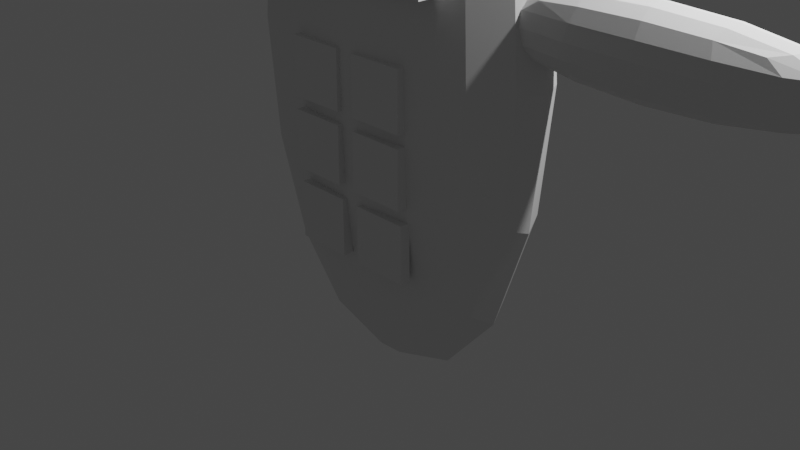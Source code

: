 # Source: RonAlkonso_Special2.blend  (saved by Blender 2.93.20; exported with 4.5.12 LTS)
import bpy
from mathutils import Matrix  # noqa: F401  (used for matrix-valued properties, if any)

bpy.ops.wm.read_factory_settings(use_empty=True)
scene = bpy.context.scene
scene.name = 'Scene'

# ---- collections
col_collection = bpy.data.collections.new('Collection'); scene.collection.children.link(col_collection)

# ---- world
world_world = bpy.data.worlds.new('World'); scene.world = world_world
world_world.use_nodes = True; world_world.node_tree.nodes.clear()
_N = world_world.node_tree.nodes; _L = world_world.node_tree.links
n0 = _N.new('ShaderNodeOutputWorld'); n0.name = 'World Output'; n0.location = (300, 300)
n1 = _N.new('ShaderNodeBackground'); n1.name = 'Background'; n1.location = (10, 300)
n1.inputs[0].default_value = (0.05088, 0.05088, 0.05088, 1.0)
_L.new(n1.outputs[0], n0.inputs[0])
n0.is_active_output = True
world_world.color = (0.05088, 0.05088, 0.05088)
world_world.use_sun_shadow = False
world_world.sun_shadow_jitter_overblur = 0.0

# ---- cameras
cam_camera = bpy.data.cameras.new('Camera')
cam_camera.clip_end = 100.0
cam_camera.ortho_scale = 7.314

# ---- lights
light_light = bpy.data.lights.new('Light', 'POINT')
light_light.transmission_factor = 0.0
light_light.energy = 1000.0
light_light.shadow_soft_size = 0.1
light_light.shadow_maximum_resolution = 0.006
light_light.use_absolute_resolution = True

# ---- meshes
me_cube_001 = bpy.data.meshes.new('Cube.001')
me_cube_001.from_pydata([(-1.0, -1.0, -1.0), (-1.0, -1.0, 1.0), (-1.0, 1.0, -1.0), (-1.0, 1.0, 1.0), (1.0, -1.0, -1.0), (1.0, -1.0, 1.0), (1.0, 1.0, -1.0), (1.0, 1.0, 1.0)], [], [(0, 1, 3, 2), (2, 3, 7, 6), (6, 7, 5, 4), (4, 5, 1, 0), (2, 6, 4, 0), (7, 3, 1, 5)])
_uv = me_cube_001.uv_layers.new(name='UVMap')
_uv.uv.foreach_set('vector', [0.375, 0.0, 0.625, 0.0, 0.625, 0.25, 0.375, 0.25, 0.375, 0.25, 0.625, 0.25, 0.625, 0.5, 0.375, 0.5, 0.375, 0.5, 0.625, 0.5, 0.625, 0.75, 0.375, 0.75, 0.375, 0.75, 0.625, 0.75, 0.625, 1.0, 0.375, 1.0, 0.125, 0.5, 0.375, 0.5, 0.375, 0.75, 0.125, 0.75, 0.625, 0.5, 0.875, 0.5, 0.875, 0.75, 0.625, 0.75])
me_cube_001.materials.append(None)
me_cube_001.use_remesh_fix_poles = True
me_cube_001.use_remesh_preserve_attributes = False
me_cube_001.update()
me_cube_002 = bpy.data.meshes.new('Cube.002')
me_cube_002.from_pydata([(-1.0, -1.0, -1.0), (-1.0, -1.0, 1.0), (-1.0, 1.0, -1.0), (-1.0, 1.0, 1.0), (1.0, -1.0, -1.0), (1.0, -1.0, 1.0), (1.0, 1.0, -1.0), (1.0, 1.0, 1.0)], [], [(0, 1, 3, 2), (2, 3, 7, 6), (6, 7, 5, 4), (4, 5, 1, 0), (2, 6, 4, 0), (7, 3, 1, 5)])
_uv = me_cube_002.uv_layers.new(name='UVMap')
_uv.uv.foreach_set('vector', [0.375, 0.0, 0.625, 0.0, 0.625, 0.25, 0.375, 0.25, 0.375, 0.25, 0.625, 0.25, 0.625, 0.5, 0.375, 0.5, 0.375, 0.5, 0.625, 0.5, 0.625, 0.75, 0.375, 0.75, 0.375, 0.75, 0.625, 0.75, 0.625, 1.0, 0.375, 1.0, 0.125, 0.5, 0.375, 0.5, 0.375, 0.75, 0.125, 0.75, 0.625, 0.5, 0.875, 0.5, 0.875, 0.75, 0.625, 0.75])
me_cube_002.materials.append(None)
me_cube_002.use_remesh_fix_poles = True
me_cube_002.use_remesh_preserve_attributes = False
me_cube_002.update()
me_cube_003 = bpy.data.meshes.new('Cube.003')
me_cube_003.from_pydata([(-1.0, -1.0, -1.0), (-1.0, -1.0, 1.0), (-1.0, 1.0, -1.0), (-1.0, 1.0, 1.0), (1.0, -1.0, -1.0), (1.0, -1.0, 1.0), (1.0, 1.0, -1.0), (1.0, 1.0, 1.0)], [], [(0, 1, 3, 2), (2, 3, 7, 6), (6, 7, 5, 4), (4, 5, 1, 0), (2, 6, 4, 0), (7, 3, 1, 5)])
_uv = me_cube_003.uv_layers.new(name='UVMap')
_uv.uv.foreach_set('vector', [0.375, 0.0, 0.625, 0.0, 0.625, 0.25, 0.375, 0.25, 0.375, 0.25, 0.625, 0.25, 0.625, 0.5, 0.375, 0.5, 0.375, 0.5, 0.625, 0.5, 0.625, 0.75, 0.375, 0.75, 0.375, 0.75, 0.625, 0.75, 0.625, 1.0, 0.375, 1.0, 0.125, 0.5, 0.375, 0.5, 0.375, 0.75, 0.125, 0.75, 0.625, 0.5, 0.875, 0.5, 0.875, 0.75, 0.625, 0.75])
me_cube_003.materials.append(None)
me_cube_003.use_remesh_fix_poles = True
me_cube_003.use_remesh_preserve_attributes = False
me_cube_003.update()
me_cube_004 = bpy.data.meshes.new('Cube.004')
me_cube_004.from_pydata([(-1.0, -1.0, -1.0), (-1.0, -1.0, 1.0), (-1.0, 1.0, -1.0), (-1.0, 1.0, 1.0), (1.0, -1.0, -1.0), (1.0, -1.0, 1.0), (1.0, 1.0, -1.0), (1.0, 1.0, 1.0)], [], [(0, 1, 3, 2), (2, 3, 7, 6), (6, 7, 5, 4), (4, 5, 1, 0), (2, 6, 4, 0), (7, 3, 1, 5)])
_uv = me_cube_004.uv_layers.new(name='UVMap')
_uv.uv.foreach_set('vector', [0.375, 0.0, 0.625, 0.0, 0.625, 0.25, 0.375, 0.25, 0.375, 0.25, 0.625, 0.25, 0.625, 0.5, 0.375, 0.5, 0.375, 0.5, 0.625, 0.5, 0.625, 0.75, 0.375, 0.75, 0.375, 0.75, 0.625, 0.75, 0.625, 1.0, 0.375, 1.0, 0.125, 0.5, 0.375, 0.5, 0.375, 0.75, 0.125, 0.75, 0.625, 0.5, 0.875, 0.5, 0.875, 0.75, 0.625, 0.75])
me_cube_004.materials.append(None)
me_cube_004.use_remesh_fix_poles = True
me_cube_004.use_remesh_preserve_attributes = False
me_cube_004.update()
me_cube_005 = bpy.data.meshes.new('Cube.005')
me_cube_005.from_pydata([(-1.0, -1.0, -1.0), (-1.0, -1.0, 1.0), (-1.0, 1.0, -1.0), (-1.0, 1.0, 1.0), (1.0, -1.0, -1.0), (1.0, -1.0, 1.0), (1.0, 1.0, -1.0), (1.0, 1.0, 1.0)], [], [(0, 1, 3, 2), (2, 3, 7, 6), (6, 7, 5, 4), (4, 5, 1, 0), (2, 6, 4, 0), (7, 3, 1, 5)])
_uv = me_cube_005.uv_layers.new(name='UVMap')
_uv.uv.foreach_set('vector', [0.375, 0.0, 0.625, 0.0, 0.625, 0.25, 0.375, 0.25, 0.375, 0.25, 0.625, 0.25, 0.625, 0.5, 0.375, 0.5, 0.375, 0.5, 0.625, 0.5, 0.625, 0.75, 0.375, 0.75, 0.375, 0.75, 0.625, 0.75, 0.625, 1.0, 0.375, 1.0, 0.125, 0.5, 0.375, 0.5, 0.375, 0.75, 0.125, 0.75, 0.625, 0.5, 0.875, 0.5, 0.875, 0.75, 0.625, 0.75])
me_cube_005.materials.append(None)
me_cube_005.use_remesh_fix_poles = True
me_cube_005.use_remesh_preserve_attributes = False
me_cube_005.update()
me_cube_006 = bpy.data.meshes.new('Cube.006')
me_cube_006.from_pydata([(-1.0, -1.0, -1.0), (-1.0, -1.0, 1.0), (-1.0, 1.0, -1.0), (-1.0, 1.0, 1.0), (1.0, -1.0, -1.0), (1.0, -1.0, 1.0), (1.0, 1.0, -1.0), (1.0, 1.0, 1.0)], [], [(0, 1, 3, 2), (2, 3, 7, 6), (6, 7, 5, 4), (4, 5, 1, 0), (2, 6, 4, 0), (7, 3, 1, 5)])
_uv = me_cube_006.uv_layers.new(name='UVMap')
_uv.uv.foreach_set('vector', [0.375, 0.0, 0.625, 0.0, 0.625, 0.25, 0.375, 0.25, 0.375, 0.25, 0.625, 0.25, 0.625, 0.5, 0.375, 0.5, 0.375, 0.5, 0.625, 0.5, 0.625, 0.75, 0.375, 0.75, 0.375, 0.75, 0.625, 0.75, 0.625, 1.0, 0.375, 1.0, 0.125, 0.5, 0.375, 0.5, 0.375, 0.75, 0.125, 0.75, 0.625, 0.5, 0.875, 0.5, 0.875, 0.75, 0.625, 0.75])
me_cube_006.use_remesh_fix_poles = True
me_cube_006.use_remesh_preserve_attributes = False
me_cube_006.update()
me_cube_007 = bpy.data.meshes.new('Cube.007')
me_cube_007.from_pydata([(-1.0, -1.0, -1.0), (-1.0, -1.0, 1.0), (-1.0, 1.0, -1.0), (-1.0, 1.0, 1.0), (1.0, -1.0, -1.0), (1.0, -1.0, 1.0), (1.0, 1.0, -1.0), (1.0, 1.0, 1.0)], [], [(0, 1, 3, 2), (2, 3, 7, 6), (6, 7, 5, 4), (4, 5, 1, 0), (2, 6, 4, 0), (7, 3, 1, 5)])
_uv = me_cube_007.uv_layers.new(name='UVMap')
_uv.uv.foreach_set('vector', [0.375, 0.0, 0.625, 0.0, 0.625, 0.25, 0.375, 0.25, 0.375, 0.25, 0.625, 0.25, 0.625, 0.5, 0.375, 0.5, 0.375, 0.5, 0.625, 0.5, 0.625, 0.75, 0.375, 0.75, 0.375, 0.75, 0.625, 0.75, 0.625, 1.0, 0.375, 1.0, 0.125, 0.5, 0.375, 0.5, 0.375, 0.75, 0.125, 0.75, 0.625, 0.5, 0.875, 0.5, 0.875, 0.75, 0.625, 0.75])
me_cube_007.materials.append(None)
me_cube_007.use_remesh_fix_poles = True
me_cube_007.use_remesh_preserve_attributes = False
me_cube_007.update()
me_cube_008 = bpy.data.meshes.new('Cube.008')
me_cube_008.from_pydata([(-1.0, -1.0, -1.0), (-1.0, -1.0, 1.0), (-1.0, 1.0, -1.0), (-1.0, 1.0, 1.0), (1.0, -1.0, -1.0), (1.0, -1.0, 1.0), (1.0, 1.0, -1.0), (1.0, 1.0, 1.0)], [], [(0, 1, 3, 2), (2, 3, 7, 6), (6, 7, 5, 4), (4, 5, 1, 0), (2, 6, 4, 0), (7, 3, 1, 5)])
_uv = me_cube_008.uv_layers.new(name='UVMap')
_uv.uv.foreach_set('vector', [0.375, 0.0, 0.625, 0.0, 0.625, 0.25, 0.375, 0.25, 0.375, 0.25, 0.625, 0.25, 0.625, 0.5, 0.375, 0.5, 0.375, 0.5, 0.625, 0.5, 0.625, 0.75, 0.375, 0.75, 0.375, 0.75, 0.625, 0.75, 0.625, 1.0, 0.375, 1.0, 0.125, 0.5, 0.375, 0.5, 0.375, 0.75, 0.125, 0.75, 0.625, 0.5, 0.875, 0.5, 0.875, 0.75, 0.625, 0.75])
me_cube_008.materials.append(None)
me_cube_008.use_remesh_fix_poles = True
me_cube_008.use_remesh_preserve_attributes = False
me_cube_008.update()
me_cube_009 = bpy.data.meshes.new('Cube.009')
me_cube_009.from_pydata([(-1.0, -1.0, -1.0), (-1.0, -1.0, 1.0), (-1.0, 1.0, -1.0), (-1.0, 1.0, 1.0), (1.0, -1.0, -1.0), (1.0, -1.0, 1.0), (1.0, 1.0, -1.0), (1.0, 1.0, 1.0)], [], [(0, 1, 3, 2), (2, 3, 7, 6), (6, 7, 5, 4), (4, 5, 1, 0), (2, 6, 4, 0), (7, 3, 1, 5)])
_uv = me_cube_009.uv_layers.new(name='UVMap')
_uv.uv.foreach_set('vector', [0.375, 0.0, 0.625, 0.0, 0.625, 0.25, 0.375, 0.25, 0.375, 0.25, 0.625, 0.25, 0.625, 0.5, 0.375, 0.5, 0.375, 0.5, 0.625, 0.5, 0.625, 0.75, 0.375, 0.75, 0.375, 0.75, 0.625, 0.75, 0.625, 1.0, 0.375, 1.0, 0.125, 0.5, 0.375, 0.5, 0.375, 0.75, 0.125, 0.75, 0.625, 0.5, 0.875, 0.5, 0.875, 0.75, 0.625, 0.75])
me_cube_009.materials.append(None)
me_cube_009.use_remesh_fix_poles = True
me_cube_009.use_remesh_preserve_attributes = False
me_cube_009.update()
me_cube_010 = bpy.data.meshes.new('Cube.010')
me_cube_010.from_pydata([(-1.0, -1.0, -1.0), (-1.0, -1.0, 1.0), (-1.0, 1.0, -1.0), (-1.0, 1.0, 1.0), (1.0, -1.0, -1.0), (1.0, -1.0, 1.0), (1.0, 1.0, -1.0), (1.0, 1.0, 1.0)], [], [(0, 1, 3, 2), (2, 3, 7, 6), (6, 7, 5, 4), (4, 5, 1, 0), (2, 6, 4, 0), (7, 3, 1, 5)])
_uv = me_cube_010.uv_layers.new(name='UVMap')
_uv.uv.foreach_set('vector', [0.375, 0.0, 0.625, 0.0, 0.625, 0.25, 0.375, 0.25, 0.375, 0.25, 0.625, 0.25, 0.625, 0.5, 0.375, 0.5, 0.375, 0.5, 0.625, 0.5, 0.625, 0.75, 0.375, 0.75, 0.375, 0.75, 0.625, 0.75, 0.625, 1.0, 0.375, 1.0, 0.125, 0.5, 0.375, 0.5, 0.375, 0.75, 0.125, 0.75, 0.625, 0.5, 0.875, 0.5, 0.875, 0.75, 0.625, 0.75])
me_cube_010.materials.append(None)
me_cube_010.use_remesh_fix_poles = True
me_cube_010.use_remesh_preserve_attributes = False
me_cube_010.update()
me_cube_011 = bpy.data.meshes.new('Cube.011')
me_cube_011.from_pydata([(-1.0, -1.0, -1.0), (-1.0, -1.0, 1.0), (-1.0, 1.0, -1.0), (-1.0, 1.0, 1.0), (1.0, -1.0, -1.0), (1.0, -1.0, 1.0), (1.0, 1.0, -1.0), (1.0, 1.0, 1.0)], [], [(0, 1, 3, 2), (2, 3, 7, 6), (6, 7, 5, 4), (4, 5, 1, 0), (2, 6, 4, 0), (7, 3, 1, 5)])
_uv = me_cube_011.uv_layers.new(name='UVMap')
_uv.uv.foreach_set('vector', [0.375, 0.0, 0.625, 0.0, 0.625, 0.25, 0.375, 0.25, 0.375, 0.25, 0.625, 0.25, 0.625, 0.5, 0.375, 0.5, 0.375, 0.5, 0.625, 0.5, 0.625, 0.75, 0.375, 0.75, 0.375, 0.75, 0.625, 0.75, 0.625, 1.0, 0.375, 1.0, 0.125, 0.5, 0.375, 0.5, 0.375, 0.75, 0.125, 0.75, 0.625, 0.5, 0.875, 0.5, 0.875, 0.75, 0.625, 0.75])
me_cube_011.materials.append(None)
me_cube_011.use_remesh_fix_poles = True
me_cube_011.use_remesh_preserve_attributes = False
me_cube_011.update()
me_cube_012 = bpy.data.meshes.new('Cube.012')
me_cube_012.from_pydata([(-1.0, -1.0, -1.0), (-1.0, -1.0, 1.0), (-1.0, 1.0, -1.0), (-1.0, 1.0, 1.0), (1.0, -1.0, -1.0), (1.0, -1.0, 1.0), (1.0, 1.0, -1.0), (1.0, 1.0, 1.0)], [], [(0, 1, 3, 2), (2, 3, 7, 6), (6, 7, 5, 4), (4, 5, 1, 0), (2, 6, 4, 0), (7, 3, 1, 5)])
_uv = me_cube_012.uv_layers.new(name='UVMap')
_uv.uv.foreach_set('vector', [0.375, 0.0, 0.625, 0.0, 0.625, 0.25, 0.375, 0.25, 0.375, 0.25, 0.625, 0.25, 0.625, 0.5, 0.375, 0.5, 0.375, 0.5, 0.625, 0.5, 0.625, 0.75, 0.375, 0.75, 0.375, 0.75, 0.625, 0.75, 0.625, 1.0, 0.375, 1.0, 0.125, 0.5, 0.375, 0.5, 0.375, 0.75, 0.125, 0.75, 0.625, 0.5, 0.875, 0.5, 0.875, 0.75, 0.625, 0.75])
me_cube_012.materials.append(None)
me_cube_012.use_remesh_fix_poles = True
me_cube_012.use_remesh_preserve_attributes = False
me_cube_012.update()
me_cube_013 = bpy.data.meshes.new('Cube.013')
me_cube_013.from_pydata([(-1.0, -1.0, -1.0), (-1.0, -1.0, 1.0), (-1.0, 1.0, -1.0), (-1.0, 1.0, 1.0), (1.0, -1.0, -1.0), (1.0, -1.0, 1.0), (1.0, 1.0, -1.0), (1.0, 1.0, 1.0)], [], [(0, 1, 3, 2), (2, 3, 7, 6), (6, 7, 5, 4), (4, 5, 1, 0), (2, 6, 4, 0), (7, 3, 1, 5)])
_uv = me_cube_013.uv_layers.new(name='UVMap')
_uv.uv.foreach_set('vector', [0.375, 0.0, 0.625, 0.0, 0.625, 0.25, 0.375, 0.25, 0.375, 0.25, 0.625, 0.25, 0.625, 0.5, 0.375, 0.5, 0.375, 0.5, 0.625, 0.5, 0.625, 0.75, 0.375, 0.75, 0.375, 0.75, 0.625, 0.75, 0.625, 1.0, 0.375, 1.0, 0.125, 0.5, 0.375, 0.5, 0.375, 0.75, 0.125, 0.75, 0.625, 0.5, 0.875, 0.5, 0.875, 0.75, 0.625, 0.75])
me_cube_013.materials.append(None)
me_cube_013.use_remesh_fix_poles = True
me_cube_013.use_remesh_preserve_attributes = False
me_cube_013.update()
me_cube = bpy.data.meshes.new('Cube')
me_cube.from_pydata([(-1.0, -1.0, -1.0), (-1.0, -1.0, 1.0), (-1.0, 1.0, -1.0), (-1.0, 1.0, 1.0), (1.0, -1.0, -1.0), (1.0, -1.0, 1.0), (1.0, 1.0, -1.0), (1.0, 1.0, 1.0)], [], [(0, 1, 3, 2), (2, 3, 7, 6), (6, 7, 5, 4), (4, 5, 1, 0), (2, 6, 4, 0), (7, 3, 1, 5)])
_uv = me_cube.uv_layers.new(name='UVMap')
_uv.uv.foreach_set('vector', [0.375, 0.0, 0.625, 0.0, 0.625, 0.25, 0.375, 0.25, 0.375, 0.25, 0.625, 0.25, 0.625, 0.5, 0.375, 0.5, 0.375, 0.5, 0.625, 0.5, 0.625, 0.75, 0.375, 0.75, 0.375, 0.75, 0.625, 0.75, 0.625, 1.0, 0.375, 1.0, 0.125, 0.5, 0.375, 0.5, 0.375, 0.75, 0.125, 0.75, 0.625, 0.5, 0.875, 0.5, 0.875, 0.75, 0.625, 0.75])
me_cube.materials.append(None)
me_cube.use_remesh_fix_poles = True
me_cube.use_remesh_preserve_attributes = False
me_cube.update()

# ---- objects
ob_light = bpy.data.objects.new('Light', light_light)
ob_camera = bpy.data.objects.new('Camera', cam_camera)
ob_cube = bpy.data.objects.new('Cube', me_cube_001)
ob_cube_001 = bpy.data.objects.new('Cube.001', me_cube_002)
ob_cube_002 = bpy.data.objects.new('Cube.002', me_cube_003)
ob_cube_003 = bpy.data.objects.new('Cube.003', me_cube_004)
ob_cube_004 = bpy.data.objects.new('Cube.004', me_cube_005)
ob_cube_005 = bpy.data.objects.new('Cube.005', me_cube_006)
ob_cube_006 = bpy.data.objects.new('Cube.006', me_cube_007)
ob_cube_007 = bpy.data.objects.new('Cube.007', me_cube_008)
ob_cube_008 = bpy.data.objects.new('Cube.008', me_cube_009)
ob_cube_009 = bpy.data.objects.new('Cube.009', me_cube_010)
ob_cube_010 = bpy.data.objects.new('Cube.010', me_cube_011)
ob_cube_011 = bpy.data.objects.new('Cube.011', me_cube_012)
ob_cube_012 = bpy.data.objects.new('Cube.012', me_cube_013)
ob_hiddenweapon = bpy.data.objects.new('HiddenWeapon', me_cube)

# ---- transforms, parenting, visibility, modifiers, constraints
ob_light.location = (4.076, 1.005, 5.904)
ob_light.rotation_euler = (0.6503, 0.05522, 1.866)
ob_light.lock_rotations_4d = False
ob_light.empty_display_type = 'ARROWS'
ob_light.color = (0.0, 0.0, 0.0, 0.0)
ob_light.lineart.crease_threshold = 0.0
ob_camera.location = (7.359, -6.926, 4.958)
ob_camera.rotation_euler = (1.109, 0.0, 0.8149)
ob_camera.lock_rotations_4d = False
ob_camera.empty_display_type = 'ARROWS'
ob_camera.color = (0.0, 0.0, 0.0, 0.0)
ob_camera.display_type = 'WIRE'
ob_camera.lineart.crease_threshold = 0.0
ob_cube.location = (0.0, 0.0, 1.8)
ob_cube.scale = (2.166, 0.7796, 4.046)
_m = ob_cube.modifiers.new('Subdivision', 'SUBSURF')
_m.levels = 2
ob_cube_001.location = (-2.962, 0.0, 2.387)
ob_cube_001.scale = (2.001, 0.2528, 0.4884)
_m = ob_cube_001.modifiers.new('Subdivision', 'SUBSURF')
_m.levels = 2
ob_cube_002.location = (2.81, 0.0, 2.387)
ob_cube_002.scale = (2.001, 0.3657, 0.4884)
_m = ob_cube_002.modifiers.new('Subdivision', 'SUBSURF')
_m.levels = 2
ob_cube_003.location = (0.0, 0.0, 4.994)
_m = ob_cube_003.modifiers.new('Subdivision', 'SUBSURF')
_m.levels = 2
ob_cube_004.location = (-0.5288, -0.626, 2.993)
ob_cube_004.scale = (0.4396, 0.08135, 0.4396)
ob_cube_005.location = (-0.5673, -0.626, 3.0)
ob_cube_005.scale = (0.4396, 0.08135, 0.4396)
ob_cube_006.location = (0.5405, -0.626, 2.993)
ob_cube_006.scale = (0.4396, 0.08135, 0.4396)
ob_cube_007.location = (-0.417, -0.626, 1.601)
ob_cube_007.scale = (0.3063, 0.05667, 0.3063)
ob_cube_008.location = (0.3981, -0.626, 1.601)
ob_cube_008.scale = (0.3063, 0.05667, 0.3063)
ob_cube_009.location = (-0.417, -0.626, 0.8547)
ob_cube_009.scale = (0.3063, 0.05667, 0.3063)
ob_cube_010.location = (0.3981, -0.626, 0.8547)
ob_cube_010.scale = (0.3063, 0.05667, 0.3063)
ob_cube_011.location = (-0.417, -0.5867, 0.07626)
ob_cube_011.scale = (0.3063, 0.05667, 0.3063)
ob_cube_012.location = (0.3981, -0.5867, 0.07626)
ob_cube_012.scale = (0.3063, 0.05667, 0.3063)
ob_hiddenweapon.location = (-1.898, -7.605, 7.99)
ob_hiddenweapon.scale = (0.2916, 1.0, 0.2976)
ob_hiddenweapon.hide_viewport = True
ob_hiddenweapon.hide_render = True

# ---- collection membership
col_collection.objects.link(ob_light)
col_collection.objects.link(ob_camera)
col_collection.objects.link(ob_cube)
col_collection.objects.link(ob_cube_001)
col_collection.objects.link(ob_cube_002)
col_collection.objects.link(ob_cube_003)
col_collection.objects.link(ob_cube_004)
col_collection.objects.link(ob_cube_005)
col_collection.objects.link(ob_cube_006)
col_collection.objects.link(ob_cube_007)
col_collection.objects.link(ob_cube_008)
col_collection.objects.link(ob_cube_009)
col_collection.objects.link(ob_cube_010)
col_collection.objects.link(ob_cube_011)
col_collection.objects.link(ob_cube_012)
col_collection.objects.link(ob_hiddenweapon)

# ---- scene / render settings (as saved in the file)
scene.camera = ob_camera
scene.frame_start = 1; scene.frame_end = 60; scene.frame_set(1)
scene.render.engine = 'BLENDER_EEVEE_NEXT'
scene.cycles.use_denoising = False
scene.cycles.samples = 128
scene.cycles.sampling_pattern = 'TABULATED_SOBOL'
scene.cycles.use_adaptive_sampling = False
scene.cycles.use_light_tree = False
scene.view_settings.view_transform = 'Filmic'
bpy.context.view_layer.update()
